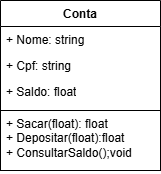

The diagram above was exported from draw.io. Its source (the exported page's mxGraphModel, read from the mxfile embedded in the PNG):
<mxGraphModel dx="961" dy="535" grid="1" gridSize="10" guides="1" tooltips="1" connect="1" arrows="1" fold="1" page="1" pageScale="1" pageWidth="827" pageHeight="1169" math="0" shadow="0">
  <root>
    <mxCell id="0" />
    <mxCell id="1" parent="0" />
    <mxCell id="u1eQ5d59XYfqDdm5OqnW-1" value="Conta" style="swimlane;fontStyle=1;align=center;verticalAlign=top;childLayout=stackLayout;horizontal=1;startSize=26;horizontalStack=0;resizeParent=1;resizeParentMax=0;resizeLast=0;collapsible=1;marginBottom=0;whiteSpace=wrap;html=1;" vertex="1" parent="1">
      <mxGeometry x="254" y="110" width="160" height="110" as="geometry" />
    </mxCell>
    <mxCell id="u1eQ5d59XYfqDdm5OqnW-2" value="+ Nome: string" style="text;strokeColor=none;fillColor=none;align=left;verticalAlign=top;spacingLeft=4;spacingRight=4;overflow=hidden;rotatable=0;points=[[0,0.5],[1,0.5]];portConstraint=eastwest;whiteSpace=wrap;html=1;" vertex="1" parent="u1eQ5d59XYfqDdm5OqnW-1">
      <mxGeometry y="26" width="160" height="26" as="geometry" />
    </mxCell>
    <mxCell id="u1eQ5d59XYfqDdm5OqnW-5" value="+ Cpf: string" style="text;strokeColor=none;fillColor=none;align=left;verticalAlign=top;spacingLeft=4;spacingRight=4;overflow=hidden;rotatable=0;points=[[0,0.5],[1,0.5]];portConstraint=eastwest;whiteSpace=wrap;html=1;" vertex="1" parent="u1eQ5d59XYfqDdm5OqnW-1">
      <mxGeometry y="52" width="160" height="26" as="geometry" />
    </mxCell>
    <mxCell id="u1eQ5d59XYfqDdm5OqnW-4" value="+ Saldo: float" style="text;strokeColor=none;fillColor=none;align=left;verticalAlign=top;spacingLeft=4;spacingRight=4;overflow=hidden;rotatable=0;points=[[0,0.5],[1,0.5]];portConstraint=eastwest;whiteSpace=wrap;html=1;" vertex="1" parent="u1eQ5d59XYfqDdm5OqnW-1">
      <mxGeometry y="78" width="160" height="32" as="geometry" />
    </mxCell>
    <mxCell id="u1eQ5d59XYfqDdm5OqnW-19" value="+ Sacar(float): float&lt;div&gt;+ Depositar(float):float&lt;/div&gt;&lt;div&gt;+ ConsultarSaldo();void&lt;/div&gt;" style="text;strokeColor=default;fillColor=none;align=left;verticalAlign=top;spacingLeft=4;spacingRight=4;overflow=hidden;rotatable=0;points=[[0,0.5],[1,0.5]];portConstraint=eastwest;whiteSpace=wrap;html=1;" vertex="1" parent="1">
      <mxGeometry x="254" y="220" width="160" height="60" as="geometry" />
    </mxCell>
  </root>
</mxGraphModel>